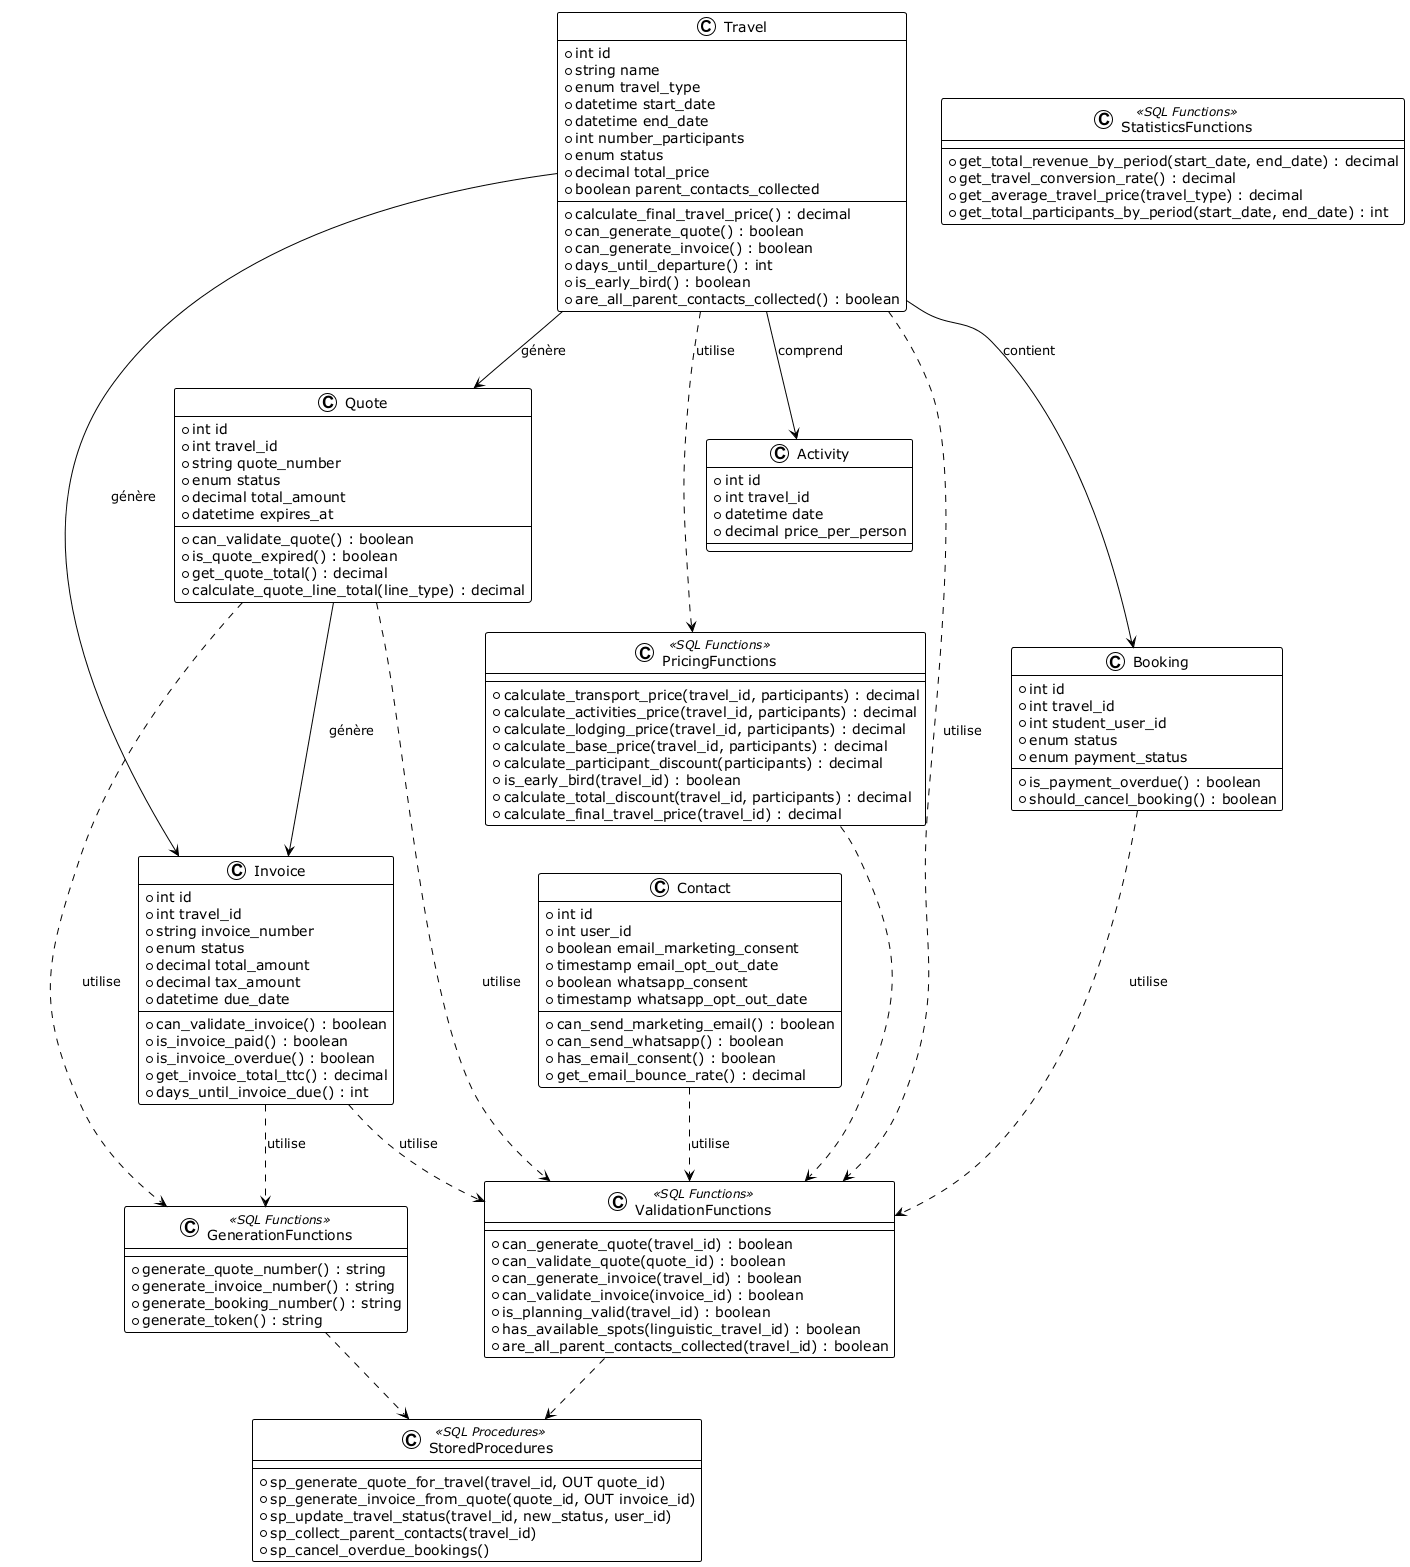

The diagram above was rendered by PlantUML. Its source (embedded in the PNG):
@startuml ClassDiagram_EntitesFonctionsDetaille
!theme plain

class Travel {
    +int id
    +string name
    +enum travel_type
    +datetime start_date
    +datetime end_date
    +int number_participants
    +enum status
    +decimal total_price
    +boolean parent_contacts_collected
    +calculate_final_travel_price() : decimal
    +can_generate_quote() : boolean
    +can_generate_invoice() : boolean
    +days_until_departure() : int
    +is_early_bird() : boolean
    +are_all_parent_contacts_collected() : boolean
}

class Quote {
    +int id
    +int travel_id
    +string quote_number
    +enum status
    +decimal total_amount
    +datetime expires_at
    +can_validate_quote() : boolean
    +is_quote_expired() : boolean
    +get_quote_total() : decimal
    +calculate_quote_line_total(line_type) : decimal
}

class Invoice {
    +int id
    +int travel_id
    +string invoice_number
    +enum status
    +decimal total_amount
    +decimal tax_amount
    +datetime due_date
    +can_validate_invoice() : boolean
    +is_invoice_paid() : boolean
    +is_invoice_overdue() : boolean
    +get_invoice_total_ttc() : decimal
    +days_until_invoice_due() : int
}

class Contact {
    +int id
    +int user_id
    +boolean email_marketing_consent
    +timestamp email_opt_out_date
    +boolean whatsapp_consent
    +timestamp whatsapp_opt_out_date
    +can_send_marketing_email() : boolean
    +can_send_whatsapp() : boolean
    +has_email_consent() : boolean
    +get_email_bounce_rate() : decimal
}

class Booking {
    +int id
    +int travel_id
    +int student_user_id
    +enum status
    +enum payment_status
    +is_payment_overdue() : boolean
    +should_cancel_booking() : boolean
}

class Activity {
    +int id
    +int travel_id
    +datetime date
    +decimal price_per_person
}

class PricingFunctions <<SQL Functions>> {
    +calculate_transport_price(travel_id, participants) : decimal
    +calculate_activities_price(travel_id, participants) : decimal
    +calculate_lodging_price(travel_id, participants) : decimal
    +calculate_base_price(travel_id, participants) : decimal
    +calculate_participant_discount(participants) : decimal
    +is_early_bird(travel_id) : boolean
    +calculate_total_discount(travel_id, participants) : decimal
    +calculate_final_travel_price(travel_id) : decimal
}

class ValidationFunctions <<SQL Functions>> {
    +can_generate_quote(travel_id) : boolean
    +can_validate_quote(quote_id) : boolean
    +can_generate_invoice(travel_id) : boolean
    +can_validate_invoice(invoice_id) : boolean
    +is_planning_valid(travel_id) : boolean
    +has_available_spots(linguistic_travel_id) : boolean
    +are_all_parent_contacts_collected(travel_id) : boolean
}

class GenerationFunctions <<SQL Functions>> {
    +generate_quote_number() : string
    +generate_invoice_number() : string
    +generate_booking_number() : string
    +generate_token() : string
}

class StatisticsFunctions <<SQL Functions>> {
    +get_total_revenue_by_period(start_date, end_date) : decimal
    +get_travel_conversion_rate() : decimal
    +get_average_travel_price(travel_type) : decimal
    +get_total_participants_by_period(start_date, end_date) : int
}

class StoredProcedures <<SQL Procedures>> {
    +sp_generate_quote_for_travel(travel_id, OUT quote_id)
    +sp_generate_invoice_from_quote(quote_id, OUT invoice_id)
    +sp_update_travel_status(travel_id, new_status, user_id)
    +sp_collect_parent_contacts(travel_id)
    +sp_cancel_overdue_bookings()
}

Travel --> Quote : génère
Travel --> Invoice : génère
Travel --> Booking : contient
Travel --> Activity : comprend
Travel ..> PricingFunctions : utilise
Travel ..> ValidationFunctions : utilise

Quote --> Invoice : génère
Quote ..> ValidationFunctions : utilise
Quote ..> GenerationFunctions : utilise

Invoice ..> ValidationFunctions : utilise
Invoice ..> GenerationFunctions : utilise

Contact ..> ValidationFunctions : utilise

Booking ..> ValidationFunctions : utilise

PricingFunctions ..> ValidationFunctions
ValidationFunctions ..> StoredProcedures
GenerationFunctions ..> StoredProcedures

@enduml